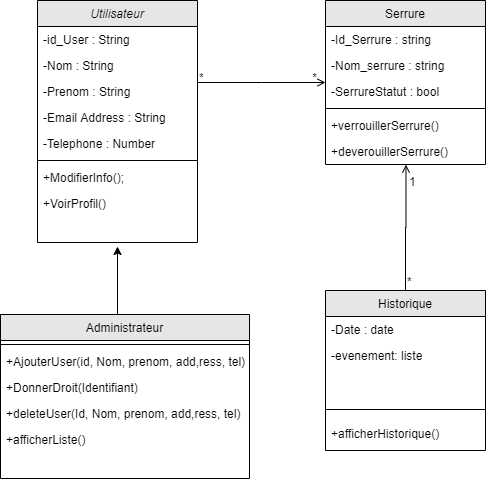

The diagram above was exported from draw.io. Its source (the exported page's mxGraphModel, read from the mxfile embedded in the PNG):
<mxGraphModel dx="1022" dy="469" grid="0" gridSize="10" guides="1" tooltips="1" connect="1" arrows="1" fold="1" page="1" pageScale="1" pageWidth="827" pageHeight="1169" math="0" shadow="0">
  <root>
    <mxCell id="WIyWlLk6GJQsqaUBKTNV-0" />
    <mxCell id="WIyWlLk6GJQsqaUBKTNV-1" parent="WIyWlLk6GJQsqaUBKTNV-0" />
    <mxCell id="zkfFHV4jXpPFQw0GAbJ--0" value="Utilisateur" style="swimlane;fontStyle=2;align=center;verticalAlign=top;childLayout=stackLayout;horizontal=1;startSize=26;horizontalStack=0;resizeParent=1;resizeLast=0;collapsible=1;marginBottom=0;rounded=0;shadow=0;strokeWidth=1;fillColor=#E6E6E6;" parent="WIyWlLk6GJQsqaUBKTNV-1" vertex="1">
      <mxGeometry x="220" y="120" width="160" height="242" as="geometry">
        <mxRectangle x="230" y="140" width="160" height="26" as="alternateBounds" />
      </mxGeometry>
    </mxCell>
    <mxCell id="zkfFHV4jXpPFQw0GAbJ--1" value="-id_User : String" style="text;align=left;verticalAlign=top;spacingLeft=4;spacingRight=4;overflow=hidden;rotatable=0;points=[[0,0.5],[1,0.5]];portConstraint=eastwest;" parent="zkfFHV4jXpPFQw0GAbJ--0" vertex="1">
      <mxGeometry y="26" width="160" height="26" as="geometry" />
    </mxCell>
    <mxCell id="5XXR9rzFCXWaKbLZemO2-9" value="-Nom : String" style="text;align=left;verticalAlign=top;spacingLeft=4;spacingRight=4;overflow=hidden;rotatable=0;points=[[0,0.5],[1,0.5]];portConstraint=eastwest;" parent="zkfFHV4jXpPFQw0GAbJ--0" vertex="1">
      <mxGeometry y="52" width="160" height="26" as="geometry" />
    </mxCell>
    <mxCell id="zkfFHV4jXpPFQw0GAbJ--2" value="-Prenom : String" style="text;align=left;verticalAlign=top;spacingLeft=4;spacingRight=4;overflow=hidden;rotatable=0;points=[[0,0.5],[1,0.5]];portConstraint=eastwest;rounded=0;shadow=0;html=0;" parent="zkfFHV4jXpPFQw0GAbJ--0" vertex="1">
      <mxGeometry y="78" width="160" height="26" as="geometry" />
    </mxCell>
    <mxCell id="zkfFHV4jXpPFQw0GAbJ--3" value="-Email Address : String" style="text;align=left;verticalAlign=top;spacingLeft=4;spacingRight=4;overflow=hidden;rotatable=0;points=[[0,0.5],[1,0.5]];portConstraint=eastwest;rounded=0;shadow=0;html=0;" parent="zkfFHV4jXpPFQw0GAbJ--0" vertex="1">
      <mxGeometry y="104" width="160" height="26" as="geometry" />
    </mxCell>
    <mxCell id="5XXR9rzFCXWaKbLZemO2-7" value="-Telephone : Number" style="text;align=left;verticalAlign=top;spacingLeft=4;spacingRight=4;overflow=hidden;rotatable=0;points=[[0,0.5],[1,0.5]];portConstraint=eastwest;rounded=0;shadow=0;html=0;" parent="zkfFHV4jXpPFQw0GAbJ--0" vertex="1">
      <mxGeometry y="130" width="160" height="26" as="geometry" />
    </mxCell>
    <mxCell id="zkfFHV4jXpPFQw0GAbJ--4" value="" style="line;html=1;strokeWidth=1;align=left;verticalAlign=middle;spacingTop=-1;spacingLeft=3;spacingRight=3;rotatable=0;labelPosition=right;points=[];portConstraint=eastwest;" parent="zkfFHV4jXpPFQw0GAbJ--0" vertex="1">
      <mxGeometry y="156" width="160" height="8" as="geometry" />
    </mxCell>
    <mxCell id="zkfFHV4jXpPFQw0GAbJ--5" value="+ModifierInfo();&#10;" style="text;align=left;verticalAlign=top;spacingLeft=4;spacingRight=4;overflow=hidden;rotatable=0;points=[[0,0.5],[1,0.5]];portConstraint=eastwest;" parent="zkfFHV4jXpPFQw0GAbJ--0" vertex="1">
      <mxGeometry y="164" width="160" height="26" as="geometry" />
    </mxCell>
    <mxCell id="5XXR9rzFCXWaKbLZemO2-10" value="+VoirProfil()" style="text;align=left;verticalAlign=top;spacingLeft=4;spacingRight=4;overflow=hidden;rotatable=0;points=[[0,0.5],[1,0.5]];portConstraint=eastwest;" parent="zkfFHV4jXpPFQw0GAbJ--0" vertex="1">
      <mxGeometry y="190" width="160" height="26" as="geometry" />
    </mxCell>
    <mxCell id="zkfFHV4jXpPFQw0GAbJ--13" value="Historique" style="swimlane;fontStyle=0;align=center;verticalAlign=top;childLayout=stackLayout;horizontal=1;startSize=26;horizontalStack=0;resizeParent=1;resizeLast=0;collapsible=1;marginBottom=0;rounded=0;shadow=0;strokeWidth=1;fillColor=#E6E6E6;" parent="WIyWlLk6GJQsqaUBKTNV-1" vertex="1">
      <mxGeometry x="508" y="410" width="160" height="160" as="geometry">
        <mxRectangle x="340" y="380" width="170" height="26" as="alternateBounds" />
      </mxGeometry>
    </mxCell>
    <mxCell id="zkfFHV4jXpPFQw0GAbJ--14" value="-Date : date" style="text;align=left;verticalAlign=top;spacingLeft=4;spacingRight=4;overflow=hidden;rotatable=0;points=[[0,0.5],[1,0.5]];portConstraint=eastwest;" parent="zkfFHV4jXpPFQw0GAbJ--13" vertex="1">
      <mxGeometry y="26" width="160" height="26" as="geometry" />
    </mxCell>
    <mxCell id="5XXR9rzFCXWaKbLZemO2-13" value="-evenement: liste" style="text;align=left;verticalAlign=top;spacingLeft=4;spacingRight=4;overflow=hidden;rotatable=0;points=[[0,0.5],[1,0.5]];portConstraint=eastwest;" parent="zkfFHV4jXpPFQw0GAbJ--13" vertex="1">
      <mxGeometry y="52" width="160" height="26" as="geometry" />
    </mxCell>
    <mxCell id="zkfFHV4jXpPFQw0GAbJ--15" value="" style="line;html=1;strokeWidth=1;align=left;verticalAlign=middle;spacingTop=-1;spacingLeft=3;spacingRight=3;rotatable=0;labelPosition=right;points=[];portConstraint=eastwest;" parent="zkfFHV4jXpPFQw0GAbJ--13" vertex="1">
      <mxGeometry y="78" width="160" height="82" as="geometry" />
    </mxCell>
    <mxCell id="zkfFHV4jXpPFQw0GAbJ--17" value="Serrure" style="swimlane;fontStyle=0;align=center;verticalAlign=top;childLayout=stackLayout;horizontal=1;startSize=26;horizontalStack=0;resizeParent=1;resizeLast=0;collapsible=1;marginBottom=0;rounded=0;shadow=0;strokeWidth=1;fillColor=#E6E6E6;" parent="WIyWlLk6GJQsqaUBKTNV-1" vertex="1">
      <mxGeometry x="508" y="120" width="160" height="164" as="geometry">
        <mxRectangle x="550" y="140" width="160" height="26" as="alternateBounds" />
      </mxGeometry>
    </mxCell>
    <mxCell id="zkfFHV4jXpPFQw0GAbJ--18" value="-Id_Serrure : string" style="text;align=left;verticalAlign=top;spacingLeft=4;spacingRight=4;overflow=hidden;rotatable=0;points=[[0,0.5],[1,0.5]];portConstraint=eastwest;" parent="zkfFHV4jXpPFQw0GAbJ--17" vertex="1">
      <mxGeometry y="26" width="160" height="26" as="geometry" />
    </mxCell>
    <mxCell id="5XXR9rzFCXWaKbLZemO2-12" value="-Nom_serrure : string" style="text;align=left;verticalAlign=top;spacingLeft=4;spacingRight=4;overflow=hidden;rotatable=0;points=[[0,0.5],[1,0.5]];portConstraint=eastwest;" parent="zkfFHV4jXpPFQw0GAbJ--17" vertex="1">
      <mxGeometry y="52" width="160" height="26" as="geometry" />
    </mxCell>
    <mxCell id="zkfFHV4jXpPFQw0GAbJ--19" value="-SerrureStatut : bool" style="text;align=left;verticalAlign=top;spacingLeft=4;spacingRight=4;overflow=hidden;rotatable=0;points=[[0,0.5],[1,0.5]];portConstraint=eastwest;rounded=0;shadow=0;html=0;" parent="zkfFHV4jXpPFQw0GAbJ--17" vertex="1">
      <mxGeometry y="78" width="160" height="26" as="geometry" />
    </mxCell>
    <mxCell id="zkfFHV4jXpPFQw0GAbJ--23" value="" style="line;html=1;strokeWidth=1;align=left;verticalAlign=middle;spacingTop=-1;spacingLeft=3;spacingRight=3;rotatable=0;labelPosition=right;points=[];portConstraint=eastwest;" parent="zkfFHV4jXpPFQw0GAbJ--17" vertex="1">
      <mxGeometry y="104" width="160" height="8" as="geometry" />
    </mxCell>
    <mxCell id="zkfFHV4jXpPFQw0GAbJ--24" value="+verrouillerSerrure()" style="text;align=left;verticalAlign=top;spacingLeft=4;spacingRight=4;overflow=hidden;rotatable=0;points=[[0,0.5],[1,0.5]];portConstraint=eastwest;" parent="zkfFHV4jXpPFQw0GAbJ--17" vertex="1">
      <mxGeometry y="112" width="160" height="26" as="geometry" />
    </mxCell>
    <mxCell id="zkfFHV4jXpPFQw0GAbJ--25" value="+deverouillerSerrure()" style="text;align=left;verticalAlign=top;spacingLeft=4;spacingRight=4;overflow=hidden;rotatable=0;points=[[0,0.5],[1,0.5]];portConstraint=eastwest;" parent="zkfFHV4jXpPFQw0GAbJ--17" vertex="1">
      <mxGeometry y="138" width="160" height="26" as="geometry" />
    </mxCell>
    <mxCell id="zkfFHV4jXpPFQw0GAbJ--26" value="" style="endArrow=open;shadow=0;strokeWidth=1;strokeColor=#000000;rounded=0;endFill=1;edgeStyle=elbowEdgeStyle;elbow=vertical;" parent="WIyWlLk6GJQsqaUBKTNV-1" source="zkfFHV4jXpPFQw0GAbJ--0" target="zkfFHV4jXpPFQw0GAbJ--17" edge="1">
      <mxGeometry x="0.5" y="41" relative="1" as="geometry">
        <mxPoint x="380" y="192" as="sourcePoint" />
        <mxPoint x="540" y="192" as="targetPoint" />
        <mxPoint x="-40" y="32" as="offset" />
      </mxGeometry>
    </mxCell>
    <mxCell id="zkfFHV4jXpPFQw0GAbJ--27" value="*" style="resizable=0;align=left;verticalAlign=bottom;labelBackgroundColor=none;fontSize=12;" parent="zkfFHV4jXpPFQw0GAbJ--26" connectable="0" vertex="1">
      <mxGeometry x="-1" relative="1" as="geometry">
        <mxPoint y="4" as="offset" />
      </mxGeometry>
    </mxCell>
    <mxCell id="zkfFHV4jXpPFQw0GAbJ--28" value="*" style="resizable=0;align=right;verticalAlign=bottom;labelBackgroundColor=none;fontSize=12;" parent="zkfFHV4jXpPFQw0GAbJ--26" connectable="0" vertex="1">
      <mxGeometry x="1" relative="1" as="geometry">
        <mxPoint x="-7" y="4" as="offset" />
      </mxGeometry>
    </mxCell>
    <mxCell id="5XXR9rzFCXWaKbLZemO2-17" value="+afficherHistorique()" style="text;align=left;verticalAlign=top;spacingLeft=4;spacingRight=4;overflow=hidden;rotatable=0;points=[[0,0.5],[1,0.5]];portConstraint=eastwest;" parent="WIyWlLk6GJQsqaUBKTNV-1" vertex="1">
      <mxGeometry x="508" y="540" width="160" height="26" as="geometry" />
    </mxCell>
    <mxCell id="5XXR9rzFCXWaKbLZemO2-18" value="" style="endArrow=open;shadow=0;strokeWidth=1;strokeColor=#000000;rounded=0;endFill=1;edgeStyle=elbowEdgeStyle;elbow=vertical;entryX=0.503;entryY=1.006;entryDx=0;entryDy=0;entryPerimeter=0;exitX=0.5;exitY=0;exitDx=0;exitDy=0;" parent="WIyWlLk6GJQsqaUBKTNV-1" source="zkfFHV4jXpPFQw0GAbJ--13" target="zkfFHV4jXpPFQw0GAbJ--25" edge="1">
      <mxGeometry x="0.5" y="41" relative="1" as="geometry">
        <mxPoint x="470" y="349.9966666666667" as="sourcePoint" />
        <mxPoint x="598" y="349.9966666666667" as="targetPoint" />
        <mxPoint x="-40" y="32" as="offset" />
      </mxGeometry>
    </mxCell>
    <mxCell id="5XXR9rzFCXWaKbLZemO2-19" value="*" style="resizable=0;align=left;verticalAlign=bottom;labelBackgroundColor=none;fontSize=12;" parent="5XXR9rzFCXWaKbLZemO2-18" connectable="0" vertex="1">
      <mxGeometry x="-1" relative="1" as="geometry">
        <mxPoint as="offset" />
      </mxGeometry>
    </mxCell>
    <mxCell id="5XXR9rzFCXWaKbLZemO2-29" value="1" style="resizable=0;align=left;verticalAlign=bottom;labelBackgroundColor=none;fontSize=12;" parent="5XXR9rzFCXWaKbLZemO2-18" connectable="0" vertex="1">
      <mxGeometry x="-1" relative="1" as="geometry">
        <mxPoint x="2" y="-100" as="offset" />
      </mxGeometry>
    </mxCell>
    <mxCell id="VEBUSoD922y4FJ3lQlOY-0" value="" style="endArrow=classic;html=1;" edge="1" parent="WIyWlLk6GJQsqaUBKTNV-1">
      <mxGeometry width="50" height="50" relative="1" as="geometry">
        <mxPoint x="300" y="434" as="sourcePoint" />
        <mxPoint x="300" y="366" as="targetPoint" />
      </mxGeometry>
    </mxCell>
    <mxCell id="VEBUSoD922y4FJ3lQlOY-2" value="Administrateur" style="swimlane;fontStyle=0;align=center;verticalAlign=top;childLayout=stackLayout;horizontal=1;startSize=26;horizontalStack=0;resizeParent=1;resizeLast=0;collapsible=1;marginBottom=0;rounded=0;shadow=0;strokeWidth=1;fillColor=#E6E6E6;" vertex="1" parent="WIyWlLk6GJQsqaUBKTNV-1">
      <mxGeometry x="183" y="434" width="249" height="164" as="geometry">
        <mxRectangle x="550" y="140" width="160" height="26" as="alternateBounds" />
      </mxGeometry>
    </mxCell>
    <mxCell id="VEBUSoD922y4FJ3lQlOY-6" value="" style="line;html=1;strokeWidth=1;align=left;verticalAlign=middle;spacingTop=-1;spacingLeft=3;spacingRight=3;rotatable=0;labelPosition=right;points=[];portConstraint=eastwest;" vertex="1" parent="VEBUSoD922y4FJ3lQlOY-2">
      <mxGeometry y="26" width="249" height="8" as="geometry" />
    </mxCell>
    <mxCell id="VEBUSoD922y4FJ3lQlOY-13" value="+AjouterUser(id, Nom, prenom, add,ress, tel)" style="text;align=left;verticalAlign=top;spacingLeft=4;spacingRight=4;overflow=hidden;rotatable=0;points=[[0,0.5],[1,0.5]];portConstraint=eastwest;" vertex="1" parent="VEBUSoD922y4FJ3lQlOY-2">
      <mxGeometry y="34" width="249" height="26" as="geometry" />
    </mxCell>
    <mxCell id="5XXR9rzFCXWaKbLZemO2-8" value="+DonnerDroit(Identifiant)" style="text;align=left;verticalAlign=top;spacingLeft=4;spacingRight=4;overflow=hidden;rotatable=0;points=[[0,0.5],[1,0.5]];portConstraint=eastwest;" parent="VEBUSoD922y4FJ3lQlOY-2" vertex="1">
      <mxGeometry y="60" width="249" height="26" as="geometry" />
    </mxCell>
    <mxCell id="VEBUSoD922y4FJ3lQlOY-9" value="+deleteUser(Id, Nom, prenom, add,ress, tel)" style="text;align=left;verticalAlign=top;spacingLeft=4;spacingRight=4;overflow=hidden;rotatable=0;points=[[0,0.5],[1,0.5]];portConstraint=eastwest;" vertex="1" parent="VEBUSoD922y4FJ3lQlOY-2">
      <mxGeometry y="86" width="249" height="26" as="geometry" />
    </mxCell>
    <mxCell id="VEBUSoD922y4FJ3lQlOY-27" value="+afficherListe()" style="text;align=left;verticalAlign=top;spacingLeft=4;spacingRight=4;overflow=hidden;rotatable=0;points=[[0,0.5],[1,0.5]];portConstraint=eastwest;" vertex="1" parent="VEBUSoD922y4FJ3lQlOY-2">
      <mxGeometry y="112" width="249" height="26" as="geometry" />
    </mxCell>
  </root>
</mxGraphModel>